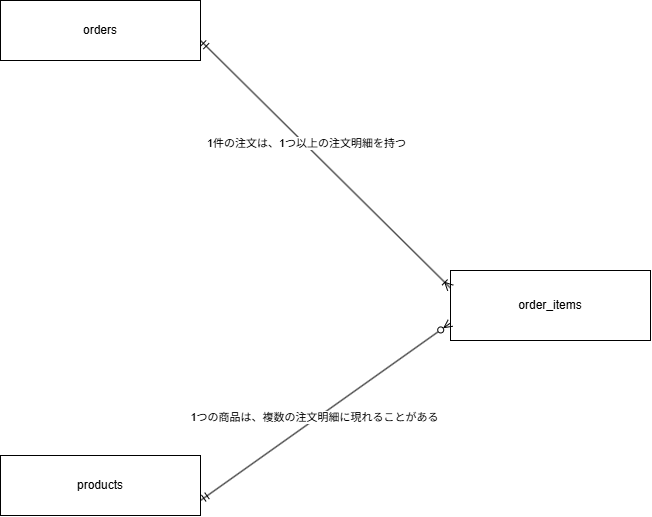

The diagram above was exported from draw.io. Its source (the exported page's mxGraphModel, read from the mxfile embedded in the PNG):
<mxGraphModel dx="778" dy="1175" grid="1" gridSize="10" guides="1" tooltips="1" connect="1" arrows="1" fold="1" page="1" pageScale="1" pageWidth="827" pageHeight="1169" math="0" shadow="0">
  <root>
    <mxCell id="0" />
    <mxCell id="1" parent="0" />
    <mxCell id="UwKdr8LlWD57hgxsgUFa-1" parent="1" style="rounded=0;whiteSpace=wrap;html=1;" value="orders" vertex="1">
      <mxGeometry height="60" width="200" x="40" y="100" as="geometry" />
    </mxCell>
    <mxCell id="UwKdr8LlWD57hgxsgUFa-2" parent="1" style="rounded=0;whiteSpace=wrap;html=1;" value="products" vertex="1">
      <mxGeometry height="60" width="200" x="40" y="555" as="geometry" />
    </mxCell>
    <mxCell id="UwKdr8LlWD57hgxsgUFa-3" parent="1" style="rounded=0;whiteSpace=wrap;html=1;" value="order_items" vertex="1">
      <mxGeometry height="70" width="200" x="490" y="370" as="geometry" />
    </mxCell>
    <mxCell id="UwKdr8LlWD57hgxsgUFa-4" edge="1" parent="1" style="endArrow=ERzeroToMany;html=1;rounded=0;defaultLabelBackgroundColor=page;labelPadding=0 4;entryX=0;entryY=0.75;entryDx=0;entryDy=0;endFill=0;startArrow=ERmandOne;startFill=0;" target="UwKdr8LlWD57hgxsgUFa-3" value="">
      <mxGeometry height="50" relative="1" width="50" as="geometry">
        <mxPoint x="240" y="600" as="sourcePoint" />
        <mxPoint x="290" y="550" as="targetPoint" />
      </mxGeometry>
    </mxCell>
    <mxCell id="UwKdr8LlWD57hgxsgUFa-8" connectable="0" parent="UwKdr8LlWD57hgxsgUFa-4" style="edgeLabel;html=1;align=center;verticalAlign=middle;resizable=0;points=[];inheritText=1;defaultLabelBackgroundColor=page;labelPadding=0 4;" value="1つの商品は、複数の注文明細に現れることがある" vertex="1">
      <mxGeometry relative="1" x="-0.0802" y="2" as="geometry">
        <mxPoint as="offset" />
      </mxGeometry>
    </mxCell>
    <mxCell id="UwKdr8LlWD57hgxsgUFa-6" edge="1" parent="1" style="endArrow=ERoneToMany;html=1;rounded=0;defaultLabelBackgroundColor=page;labelPadding=0 4;entryX=0;entryY=0.25;entryDx=0;entryDy=0;endFill=0;startArrow=ERmandOne;startFill=0;" target="UwKdr8LlWD57hgxsgUFa-3" value="">
      <mxGeometry height="50" relative="1" width="50" as="geometry">
        <mxPoint x="240" y="140" as="sourcePoint" />
        <mxPoint x="290" y="90" as="targetPoint" />
      </mxGeometry>
    </mxCell>
    <mxCell id="UwKdr8LlWD57hgxsgUFa-7" connectable="0" parent="UwKdr8LlWD57hgxsgUFa-6" style="edgeLabel;html=1;align=center;verticalAlign=middle;resizable=0;points=[];inheritText=1;defaultLabelBackgroundColor=page;labelPadding=0 4;" value="1件の注文は、1つ以上の注文明細を持つ" vertex="1">
      <mxGeometry relative="1" x="-0.1643" y="1" as="geometry">
        <mxPoint as="offset" />
      </mxGeometry>
    </mxCell>
  </root>
</mxGraphModel>